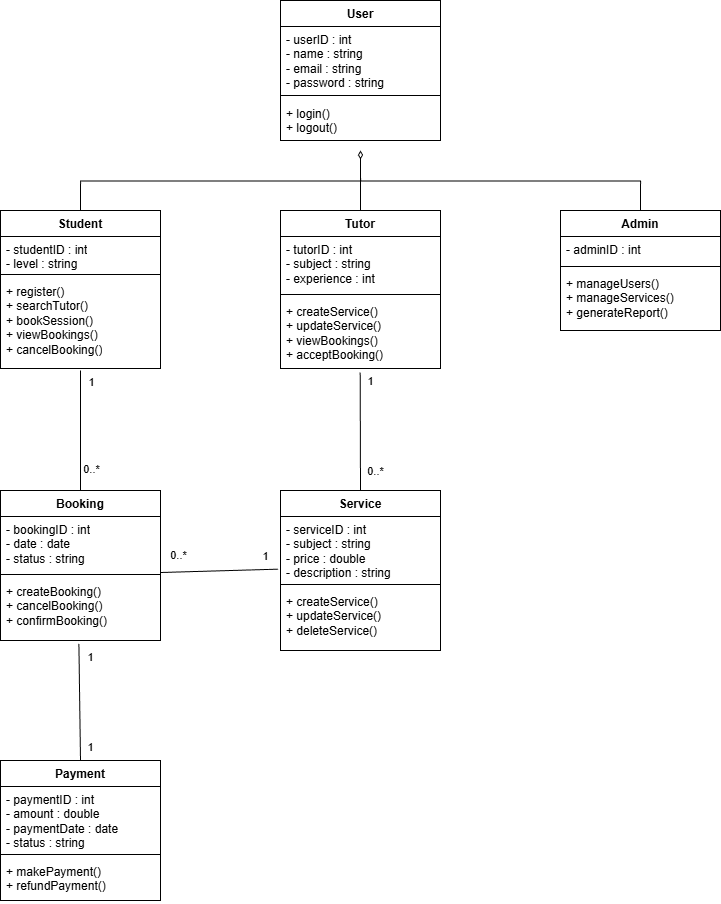

The diagram above was exported from draw.io. Its source (the exported page's mxGraphModel, read from the mxfile embedded in the PNG):
<mxGraphModel dx="1617" dy="1168" grid="1" gridSize="10" guides="1" tooltips="1" connect="1" arrows="1" fold="1" page="1" pageScale="1" pageWidth="827" pageHeight="1169" math="0" shadow="0">
  <root>
    <mxCell id="0" />
    <mxCell id="1" parent="0" />
    <mxCell id="vFyrqzbk0Fnt4aQ6m44o-1" parent="1" style="swimlane;fontStyle=1;align=center;verticalAlign=top;childLayout=stackLayout;horizontal=1;startSize=26;horizontalStack=0;resizeParent=1;resizeParentMax=0;resizeLast=0;collapsible=1;marginBottom=0;whiteSpace=wrap;html=1;" value="User" vertex="1">
      <mxGeometry height="140" width="160" x="320" y="30" as="geometry">
        <mxRectangle height="30" width="100" x="60" y="280" as="alternateBounds" />
      </mxGeometry>
    </mxCell>
    <mxCell id="vFyrqzbk0Fnt4aQ6m44o-2" parent="vFyrqzbk0Fnt4aQ6m44o-1" style="text;strokeColor=none;fillColor=none;align=left;verticalAlign=top;spacingLeft=4;spacingRight=4;overflow=hidden;rotatable=0;points=[[0,0.5],[1,0.5]];portConstraint=eastwest;whiteSpace=wrap;html=1;" value="- userID : int&lt;br&gt;- name : string&lt;br&gt;- email : string&lt;br&gt;- password : string" vertex="1">
      <mxGeometry height="64" width="160" y="26" as="geometry" />
    </mxCell>
    <mxCell id="vFyrqzbk0Fnt4aQ6m44o-3" parent="vFyrqzbk0Fnt4aQ6m44o-1" style="line;strokeWidth=1;fillColor=none;align=left;verticalAlign=middle;spacingTop=-1;spacingLeft=3;spacingRight=3;rotatable=0;labelPosition=right;points=[];portConstraint=eastwest;strokeColor=inherit;" value="" vertex="1">
      <mxGeometry height="10" width="160" y="90" as="geometry" />
    </mxCell>
    <mxCell id="vFyrqzbk0Fnt4aQ6m44o-4" parent="vFyrqzbk0Fnt4aQ6m44o-1" style="text;strokeColor=none;fillColor=none;align=left;verticalAlign=top;spacingLeft=4;spacingRight=4;overflow=hidden;rotatable=0;points=[[0,0.5],[1,0.5]];portConstraint=eastwest;whiteSpace=wrap;html=1;" value="+ login()&lt;br&gt;+ logout()" vertex="1">
      <mxGeometry height="40" width="160" y="100" as="geometry" />
    </mxCell>
    <mxCell id="vFyrqzbk0Fnt4aQ6m44o-31" edge="1" parent="1" source="vFyrqzbk0Fnt4aQ6m44o-5" style="edgeStyle=orthogonalEdgeStyle;rounded=0;orthogonalLoop=1;jettySize=auto;html=1;exitX=0.5;exitY=0;exitDx=0;exitDy=0;endArrow=diamondThin;endFill=0;">
      <mxGeometry relative="1" as="geometry">
        <mxPoint x="400" y="180" as="targetPoint" />
      </mxGeometry>
    </mxCell>
    <mxCell id="vFyrqzbk0Fnt4aQ6m44o-5" parent="1" style="swimlane;fontStyle=1;align=center;verticalAlign=top;childLayout=stackLayout;horizontal=1;startSize=26;horizontalStack=0;resizeParent=1;resizeParentMax=0;resizeLast=0;collapsible=1;marginBottom=0;whiteSpace=wrap;html=1;" value="Tutor" vertex="1">
      <mxGeometry height="158" width="160" x="320" y="240" as="geometry" />
    </mxCell>
    <mxCell id="vFyrqzbk0Fnt4aQ6m44o-6" parent="vFyrqzbk0Fnt4aQ6m44o-5" style="text;strokeColor=none;fillColor=none;align=left;verticalAlign=top;spacingLeft=4;spacingRight=4;overflow=hidden;rotatable=0;points=[[0,0.5],[1,0.5]];portConstraint=eastwest;whiteSpace=wrap;html=1;" value="- tutorID : int&lt;br&gt;- subject : string&lt;br&gt;- experience : int" vertex="1">
      <mxGeometry height="54" width="160" y="26" as="geometry" />
    </mxCell>
    <mxCell id="vFyrqzbk0Fnt4aQ6m44o-7" parent="vFyrqzbk0Fnt4aQ6m44o-5" style="line;strokeWidth=1;fillColor=none;align=left;verticalAlign=middle;spacingTop=-1;spacingLeft=3;spacingRight=3;rotatable=0;labelPosition=right;points=[];portConstraint=eastwest;strokeColor=inherit;" value="" vertex="1">
      <mxGeometry height="8" width="160" y="80" as="geometry" />
    </mxCell>
    <mxCell id="vFyrqzbk0Fnt4aQ6m44o-8" parent="vFyrqzbk0Fnt4aQ6m44o-5" style="text;strokeColor=none;fillColor=none;align=left;verticalAlign=top;spacingLeft=4;spacingRight=4;overflow=hidden;rotatable=0;points=[[0,0.5],[1,0.5]];portConstraint=eastwest;whiteSpace=wrap;html=1;" value="+ createService()&lt;br&gt;+ updateService()&lt;br&gt;+ viewBookings()&lt;br&gt;+ acceptBooking()" vertex="1">
      <mxGeometry height="70" width="160" y="88" as="geometry" />
    </mxCell>
    <mxCell id="vFyrqzbk0Fnt4aQ6m44o-9" parent="1" style="swimlane;fontStyle=1;align=center;verticalAlign=top;childLayout=stackLayout;horizontal=1;startSize=26;horizontalStack=0;resizeParent=1;resizeParentMax=0;resizeLast=0;collapsible=1;marginBottom=0;whiteSpace=wrap;html=1;" value="Booking" vertex="1">
      <mxGeometry height="150" width="160" x="40" y="520" as="geometry" />
    </mxCell>
    <mxCell id="vFyrqzbk0Fnt4aQ6m44o-10" parent="vFyrqzbk0Fnt4aQ6m44o-9" style="text;strokeColor=none;fillColor=none;align=left;verticalAlign=top;spacingLeft=4;spacingRight=4;overflow=hidden;rotatable=0;points=[[0,0.5],[1,0.5]];portConstraint=eastwest;whiteSpace=wrap;html=1;" value="- bookingID : int&lt;br&gt;- date : date&lt;br&gt;- status : string" vertex="1">
      <mxGeometry height="54" width="160" y="26" as="geometry" />
    </mxCell>
    <mxCell id="vFyrqzbk0Fnt4aQ6m44o-11" parent="vFyrqzbk0Fnt4aQ6m44o-9" style="line;strokeWidth=1;fillColor=none;align=left;verticalAlign=middle;spacingTop=-1;spacingLeft=3;spacingRight=3;rotatable=0;labelPosition=right;points=[];portConstraint=eastwest;strokeColor=inherit;" value="" vertex="1">
      <mxGeometry height="8" width="160" y="80" as="geometry" />
    </mxCell>
    <mxCell id="vFyrqzbk0Fnt4aQ6m44o-12" parent="vFyrqzbk0Fnt4aQ6m44o-9" style="text;strokeColor=none;fillColor=none;align=left;verticalAlign=top;spacingLeft=4;spacingRight=4;overflow=hidden;rotatable=0;points=[[0,0.5],[1,0.5]];portConstraint=eastwest;whiteSpace=wrap;html=1;" value="+ createBooking()&lt;br&gt;+ cancelBooking()&lt;br&gt;+ confirmBooking()" vertex="1">
      <mxGeometry height="62" width="160" y="88" as="geometry" />
    </mxCell>
    <mxCell id="vFyrqzbk0Fnt4aQ6m44o-30" edge="1" parent="1" source="vFyrqzbk0Fnt4aQ6m44o-17" style="edgeStyle=orthogonalEdgeStyle;rounded=0;orthogonalLoop=1;jettySize=auto;html=1;exitX=0.5;exitY=0;exitDx=0;exitDy=0;endArrow=diamondThin;endFill=0;">
      <mxGeometry relative="1" as="geometry">
        <mxPoint x="400" y="180" as="targetPoint" />
      </mxGeometry>
    </mxCell>
    <mxCell id="vFyrqzbk0Fnt4aQ6m44o-17" parent="1" style="swimlane;fontStyle=1;align=center;verticalAlign=top;childLayout=stackLayout;horizontal=1;startSize=26;horizontalStack=0;resizeParent=1;resizeParentMax=0;resizeLast=0;collapsible=1;marginBottom=0;whiteSpace=wrap;html=1;" value="Admin" vertex="1">
      <mxGeometry height="120" width="160" x="600" y="240" as="geometry" />
    </mxCell>
    <mxCell id="vFyrqzbk0Fnt4aQ6m44o-18" parent="vFyrqzbk0Fnt4aQ6m44o-17" style="text;strokeColor=none;fillColor=none;align=left;verticalAlign=top;spacingLeft=4;spacingRight=4;overflow=hidden;rotatable=0;points=[[0,0.5],[1,0.5]];portConstraint=eastwest;whiteSpace=wrap;html=1;" value="- adminID : int" vertex="1">
      <mxGeometry height="26" width="160" y="26" as="geometry" />
    </mxCell>
    <mxCell id="vFyrqzbk0Fnt4aQ6m44o-19" parent="vFyrqzbk0Fnt4aQ6m44o-17" style="line;strokeWidth=1;fillColor=none;align=left;verticalAlign=middle;spacingTop=-1;spacingLeft=3;spacingRight=3;rotatable=0;labelPosition=right;points=[];portConstraint=eastwest;strokeColor=inherit;" value="" vertex="1">
      <mxGeometry height="8" width="160" y="52" as="geometry" />
    </mxCell>
    <mxCell id="vFyrqzbk0Fnt4aQ6m44o-20" parent="vFyrqzbk0Fnt4aQ6m44o-17" style="text;strokeColor=none;fillColor=none;align=left;verticalAlign=top;spacingLeft=4;spacingRight=4;overflow=hidden;rotatable=0;points=[[0,0.5],[1,0.5]];portConstraint=eastwest;whiteSpace=wrap;html=1;" value="+ manageUsers()&lt;br&gt;+ manageServices()&lt;br&gt;+ generateReport()" vertex="1">
      <mxGeometry height="60" width="160" y="60" as="geometry" />
    </mxCell>
    <mxCell id="vFyrqzbk0Fnt4aQ6m44o-29" edge="1" parent="1" source="vFyrqzbk0Fnt4aQ6m44o-21" style="edgeStyle=orthogonalEdgeStyle;rounded=0;orthogonalLoop=1;jettySize=auto;html=1;exitX=0.5;exitY=0;exitDx=0;exitDy=0;endArrow=diamondThin;endFill=0;">
      <mxGeometry relative="1" as="geometry">
        <mxPoint x="400" y="180" as="targetPoint" />
      </mxGeometry>
    </mxCell>
    <mxCell id="vFyrqzbk0Fnt4aQ6m44o-21" parent="1" style="swimlane;fontStyle=1;align=center;verticalAlign=top;childLayout=stackLayout;horizontal=1;startSize=26;horizontalStack=0;resizeParent=1;resizeParentMax=0;resizeLast=0;collapsible=1;marginBottom=0;whiteSpace=wrap;html=1;" value="Student" vertex="1">
      <mxGeometry height="158" width="160" x="40" y="240" as="geometry" />
    </mxCell>
    <mxCell id="vFyrqzbk0Fnt4aQ6m44o-22" parent="vFyrqzbk0Fnt4aQ6m44o-21" style="text;strokeColor=none;fillColor=none;align=left;verticalAlign=top;spacingLeft=4;spacingRight=4;overflow=hidden;rotatable=0;points=[[0,0.5],[1,0.5]];portConstraint=eastwest;whiteSpace=wrap;html=1;" value="- studentID : int&lt;br&gt;- level : string" vertex="1">
      <mxGeometry height="34" width="160" y="26" as="geometry" />
    </mxCell>
    <mxCell id="vFyrqzbk0Fnt4aQ6m44o-23" parent="vFyrqzbk0Fnt4aQ6m44o-21" style="line;strokeWidth=1;fillColor=none;align=left;verticalAlign=middle;spacingTop=-1;spacingLeft=3;spacingRight=3;rotatable=0;labelPosition=right;points=[];portConstraint=eastwest;strokeColor=inherit;" value="" vertex="1">
      <mxGeometry height="8" width="160" y="60" as="geometry" />
    </mxCell>
    <mxCell id="vFyrqzbk0Fnt4aQ6m44o-24" parent="vFyrqzbk0Fnt4aQ6m44o-21" style="text;strokeColor=none;fillColor=none;align=left;verticalAlign=top;spacingLeft=4;spacingRight=4;overflow=hidden;rotatable=0;points=[[0,0.5],[1,0.5]];portConstraint=eastwest;whiteSpace=wrap;html=1;" value="+ register()&lt;br&gt;+ searchTutor()&lt;br&gt;+ bookSession()&lt;br&gt;+ viewBookings()&lt;br&gt;+ cancelBooking()" vertex="1">
      <mxGeometry height="90" width="160" y="68" as="geometry" />
    </mxCell>
    <mxCell id="vFyrqzbk0Fnt4aQ6m44o-32" parent="1" style="swimlane;fontStyle=1;align=center;verticalAlign=top;childLayout=stackLayout;horizontal=1;startSize=26;horizontalStack=0;resizeParent=1;resizeParentMax=0;resizeLast=0;collapsible=1;marginBottom=0;whiteSpace=wrap;html=1;" value="Service" vertex="1">
      <mxGeometry height="160" width="160" x="320" y="520" as="geometry" />
    </mxCell>
    <mxCell id="vFyrqzbk0Fnt4aQ6m44o-33" parent="vFyrqzbk0Fnt4aQ6m44o-32" style="text;strokeColor=none;fillColor=none;align=left;verticalAlign=top;spacingLeft=4;spacingRight=4;overflow=hidden;rotatable=0;points=[[0,0.5],[1,0.5]];portConstraint=eastwest;whiteSpace=wrap;html=1;" value="- serviceID : int&lt;br&gt;- subject : string&lt;br&gt;- price : double&lt;br&gt;- description : string" vertex="1">
      <mxGeometry height="64" width="160" y="26" as="geometry" />
    </mxCell>
    <mxCell id="vFyrqzbk0Fnt4aQ6m44o-34" parent="vFyrqzbk0Fnt4aQ6m44o-32" style="line;strokeWidth=1;fillColor=none;align=left;verticalAlign=middle;spacingTop=-1;spacingLeft=3;spacingRight=3;rotatable=0;labelPosition=right;points=[];portConstraint=eastwest;strokeColor=inherit;" value="" vertex="1">
      <mxGeometry height="8" width="160" y="90" as="geometry" />
    </mxCell>
    <mxCell id="vFyrqzbk0Fnt4aQ6m44o-35" parent="vFyrqzbk0Fnt4aQ6m44o-32" style="text;strokeColor=none;fillColor=none;align=left;verticalAlign=top;spacingLeft=4;spacingRight=4;overflow=hidden;rotatable=0;points=[[0,0.5],[1,0.5]];portConstraint=eastwest;whiteSpace=wrap;html=1;" value="+ createService()&lt;br&gt;+ updateService()&lt;br&gt;+ deleteService()" vertex="1">
      <mxGeometry height="62" width="160" y="98" as="geometry" />
    </mxCell>
    <mxCell id="vFyrqzbk0Fnt4aQ6m44o-36" parent="1" style="swimlane;fontStyle=1;align=center;verticalAlign=top;childLayout=stackLayout;horizontal=1;startSize=26;horizontalStack=0;resizeParent=1;resizeParentMax=0;resizeLast=0;collapsible=1;marginBottom=0;whiteSpace=wrap;html=1;" value="Payment" vertex="1">
      <mxGeometry height="140" width="160" x="40" y="790" as="geometry" />
    </mxCell>
    <mxCell id="vFyrqzbk0Fnt4aQ6m44o-37" parent="vFyrqzbk0Fnt4aQ6m44o-36" style="text;strokeColor=none;fillColor=none;align=left;verticalAlign=top;spacingLeft=4;spacingRight=4;overflow=hidden;rotatable=0;points=[[0,0.5],[1,0.5]];portConstraint=eastwest;whiteSpace=wrap;html=1;" value="- paymentID : int&lt;br&gt;- amount : double&lt;br&gt;- paymentDate : date&lt;br&gt;- status : string" vertex="1">
      <mxGeometry height="64" width="160" y="26" as="geometry" />
    </mxCell>
    <mxCell id="vFyrqzbk0Fnt4aQ6m44o-38" parent="vFyrqzbk0Fnt4aQ6m44o-36" style="line;strokeWidth=1;fillColor=none;align=left;verticalAlign=middle;spacingTop=-1;spacingLeft=3;spacingRight=3;rotatable=0;labelPosition=right;points=[];portConstraint=eastwest;strokeColor=inherit;" value="" vertex="1">
      <mxGeometry height="8" width="160" y="90" as="geometry" />
    </mxCell>
    <mxCell id="vFyrqzbk0Fnt4aQ6m44o-39" parent="vFyrqzbk0Fnt4aQ6m44o-36" style="text;strokeColor=none;fillColor=none;align=left;verticalAlign=top;spacingLeft=4;spacingRight=4;overflow=hidden;rotatable=0;points=[[0,0.5],[1,0.5]];portConstraint=eastwest;whiteSpace=wrap;html=1;" value="&lt;span&gt;+ makePayment()&lt;/span&gt;&lt;br&gt;&lt;span&gt;+ refundPayment()&lt;/span&gt;&lt;div&gt;&lt;br/&gt;&lt;/div&gt;" vertex="1">
      <mxGeometry height="42" width="160" y="98" as="geometry" />
    </mxCell>
    <mxCell id="vFyrqzbk0Fnt4aQ6m44o-41" edge="1" parent="1" style="edgeStyle=none;orthogonalLoop=1;jettySize=auto;html=1;rounded=0;entryX=0.5;entryY=0;entryDx=0;entryDy=0;endArrow=none;endFill=0;" target="vFyrqzbk0Fnt4aQ6m44o-9" value="">
      <mxGeometry relative="1" width="100" as="geometry">
        <Array as="points" />
        <mxPoint x="120" y="400" as="sourcePoint" />
        <mxPoint x="170" y="410" as="targetPoint" />
      </mxGeometry>
    </mxCell>
    <mxCell id="vFyrqzbk0Fnt4aQ6m44o-42" connectable="0" parent="vFyrqzbk0Fnt4aQ6m44o-41" style="edgeLabel;html=1;align=center;verticalAlign=middle;resizable=0;points=[];" value="1" vertex="1">
      <mxGeometry relative="1" x="-0.675" y="1" as="geometry">
        <mxPoint x="9" y="-9" as="offset" />
      </mxGeometry>
    </mxCell>
    <mxCell id="vFyrqzbk0Fnt4aQ6m44o-43" connectable="0" parent="vFyrqzbk0Fnt4aQ6m44o-41" style="edgeLabel;html=1;align=center;verticalAlign=middle;resizable=0;points=[];" value="0..*" vertex="1">
      <mxGeometry relative="1" x="0.65" y="1" as="geometry">
        <mxPoint x="9" as="offset" />
      </mxGeometry>
    </mxCell>
    <mxCell id="vFyrqzbk0Fnt4aQ6m44o-44" edge="1" parent="1" source="vFyrqzbk0Fnt4aQ6m44o-8" style="edgeStyle=none;orthogonalLoop=1;jettySize=auto;html=1;rounded=0;entryX=0.5;entryY=0;entryDx=0;entryDy=0;exitX=0.498;exitY=1.057;exitDx=0;exitDy=0;exitPerimeter=0;endArrow=none;endFill=0;" target="vFyrqzbk0Fnt4aQ6m44o-32" value="">
      <mxGeometry relative="1" width="100" as="geometry">
        <Array as="points" />
        <mxPoint x="340" y="420" as="sourcePoint" />
        <mxPoint x="440" y="420" as="targetPoint" />
      </mxGeometry>
    </mxCell>
    <mxCell id="vFyrqzbk0Fnt4aQ6m44o-46" connectable="0" parent="vFyrqzbk0Fnt4aQ6m44o-44" style="edgeLabel;html=1;align=center;verticalAlign=middle;resizable=0;points=[];" value="1" vertex="1">
      <mxGeometry relative="1" x="-0.6947" y="1" as="geometry">
        <mxPoint x="9" y="-10" as="offset" />
      </mxGeometry>
    </mxCell>
    <mxCell id="vFyrqzbk0Fnt4aQ6m44o-47" connectable="0" parent="vFyrqzbk0Fnt4aQ6m44o-44" style="edgeLabel;html=1;align=center;verticalAlign=middle;resizable=0;points=[];" value="0..*" vertex="1">
      <mxGeometry relative="1" x="0.6611" y="1" as="geometry">
        <mxPoint x="13" as="offset" />
      </mxGeometry>
    </mxCell>
    <mxCell id="vFyrqzbk0Fnt4aQ6m44o-48" edge="1" parent="1" source="vFyrqzbk0Fnt4aQ6m44o-33" style="edgeStyle=none;orthogonalLoop=1;jettySize=auto;html=1;rounded=0;exitX=-0.015;exitY=0.823;exitDx=0;exitDy=0;exitPerimeter=0;entryX=1.002;entryY=1.037;entryDx=0;entryDy=0;entryPerimeter=0;endArrow=none;endFill=0;" target="vFyrqzbk0Fnt4aQ6m44o-10" value="">
      <mxGeometry relative="1" width="100" as="geometry">
        <Array as="points" />
        <mxPoint x="210" y="590" as="sourcePoint" />
        <mxPoint x="240" y="640" as="targetPoint" />
      </mxGeometry>
    </mxCell>
    <mxCell id="vFyrqzbk0Fnt4aQ6m44o-49" connectable="0" parent="vFyrqzbk0Fnt4aQ6m44o-48" style="edgeLabel;html=1;align=center;verticalAlign=middle;resizable=0;points=[];" value="1" vertex="1">
      <mxGeometry relative="1" x="-0.7686" y="-1" as="geometry">
        <mxPoint y="-13" as="offset" />
      </mxGeometry>
    </mxCell>
    <mxCell id="vFyrqzbk0Fnt4aQ6m44o-50" connectable="0" parent="vFyrqzbk0Fnt4aQ6m44o-48" style="edgeLabel;html=1;align=center;verticalAlign=middle;resizable=0;points=[];" value="0..*" vertex="1">
      <mxGeometry relative="1" x="0.6992" y="2" as="geometry">
        <mxPoint y="-19" as="offset" />
      </mxGeometry>
    </mxCell>
    <mxCell id="vFyrqzbk0Fnt4aQ6m44o-51" edge="1" parent="1" source="vFyrqzbk0Fnt4aQ6m44o-12" style="edgeStyle=none;orthogonalLoop=1;jettySize=auto;html=1;rounded=0;entryX=0.5;entryY=0;entryDx=0;entryDy=0;exitX=0.49;exitY=1.054;exitDx=0;exitDy=0;exitPerimeter=0;endArrow=none;endFill=0;" target="vFyrqzbk0Fnt4aQ6m44o-36" value="">
      <mxGeometry relative="1" width="100" as="geometry">
        <Array as="points" />
        <mxPoint x="70" y="680" as="sourcePoint" />
        <mxPoint x="170" y="680" as="targetPoint" />
      </mxGeometry>
    </mxCell>
    <mxCell id="vFyrqzbk0Fnt4aQ6m44o-52" connectable="0" parent="vFyrqzbk0Fnt4aQ6m44o-51" style="edgeLabel;html=1;align=center;verticalAlign=middle;resizable=0;points=[];" value="1" vertex="1">
      <mxGeometry relative="1" x="-0.7661" y="-1" as="geometry">
        <mxPoint x="12" as="offset" />
      </mxGeometry>
    </mxCell>
    <mxCell id="vFyrqzbk0Fnt4aQ6m44o-53" connectable="0" parent="vFyrqzbk0Fnt4aQ6m44o-51" style="edgeLabel;html=1;align=center;verticalAlign=middle;resizable=0;points=[];" value="1" vertex="1">
      <mxGeometry relative="1" x="0.76" as="geometry">
        <mxPoint x="10" as="offset" />
      </mxGeometry>
    </mxCell>
  </root>
</mxGraphModel>